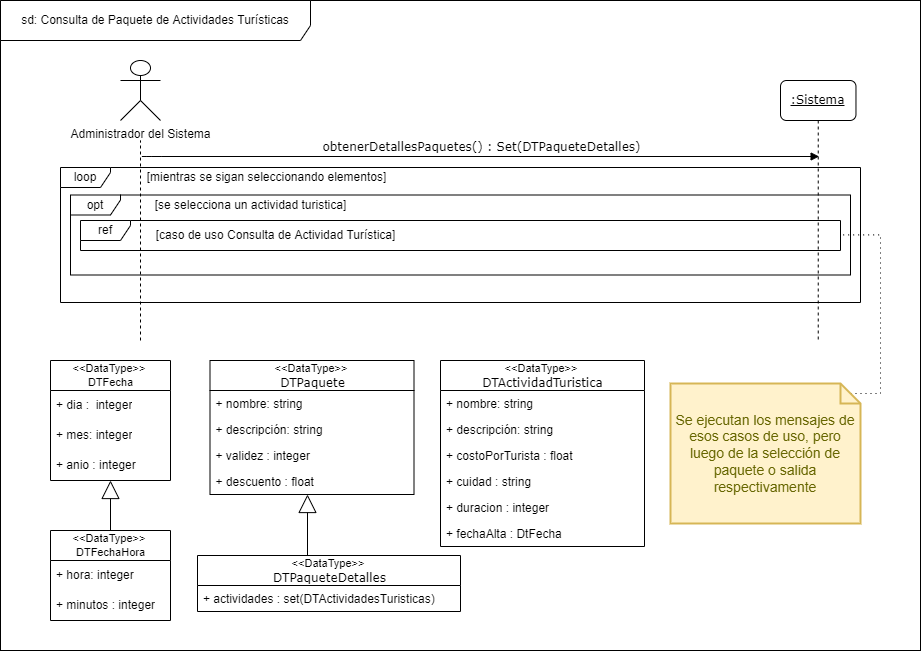

The diagram above was exported from draw.io. Its source (the exported page's mxGraphModel, read from the mxfile embedded in the PNG):
<mxGraphModel dx="981" dy="591" grid="1" gridSize="10" guides="1" tooltips="1" connect="1" arrows="1" fold="1" page="1" pageScale="1" pageWidth="827" pageHeight="1169" math="0" shadow="0">
  <root>
    <mxCell id="0" />
    <mxCell id="1" parent="0" />
    <mxCell id="HnbzENPpCUZfOSgx5tsK-1" value="" style="rounded=0;whiteSpace=wrap;html=1;fontSize=12;" parent="1" vertex="1">
      <mxGeometry x="40" y="30" width="920" height="650" as="geometry" />
    </mxCell>
    <mxCell id="HnbzENPpCUZfOSgx5tsK-2" value="sd:&amp;nbsp;Consulta de Paquete de Actividades Turísticas" style="shape=umlFrame;whiteSpace=wrap;html=1;width=310;height=40;" parent="1" vertex="1">
      <mxGeometry x="40" y="30" width="920" height="650" as="geometry" />
    </mxCell>
    <mxCell id="HnbzENPpCUZfOSgx5tsK-3" value="Administrador del Sistema" style="shape=umlActor;verticalLabelPosition=bottom;verticalAlign=top;html=1;outlineConnect=0;rounded=1;" parent="1" vertex="1">
      <mxGeometry x="160" y="90" width="40" height="60" as="geometry" />
    </mxCell>
    <mxCell id="HnbzENPpCUZfOSgx5tsK-6" value="" style="endArrow=none;dashed=1;html=1;" parent="1" edge="1">
      <mxGeometry width="50" height="50" relative="1" as="geometry">
        <mxPoint x="180" y="370" as="sourcePoint" />
        <mxPoint x="180" y="170" as="targetPoint" />
      </mxGeometry>
    </mxCell>
    <mxCell id="HnbzENPpCUZfOSgx5tsK-7" value="&lt;u&gt;:Sistema&lt;/u&gt;" style="shape=umlLifeline;perimeter=lifelinePerimeter;whiteSpace=wrap;html=1;container=1;collapsible=0;recursiveResize=0;outlineConnect=0;rounded=1;shadow=0;comic=0;labelBackgroundColor=none;strokeWidth=1;fontFamily=Verdana;fontSize=12;align=center;" parent="1" vertex="1">
      <mxGeometry x="820" y="110" width="75.47" height="260" as="geometry" />
    </mxCell>
    <mxCell id="HnbzENPpCUZfOSgx5tsK-8" value="loop" style="shape=umlFrame;whiteSpace=wrap;html=1;width=50;height=20;" parent="1" vertex="1">
      <mxGeometry x="100" y="197" width="800" height="135" as="geometry" />
    </mxCell>
    <mxCell id="HnbzENPpCUZfOSgx5tsK-9" value="opt" style="shape=umlFrame;whiteSpace=wrap;html=1;width=50;height=20;" parent="1" vertex="1">
      <mxGeometry x="110" y="224.5" width="780" height="80" as="geometry" />
    </mxCell>
    <mxCell id="HnbzENPpCUZfOSgx5tsK-10" style="edgeStyle=orthogonalEdgeStyle;rounded=0;orthogonalLoop=1;jettySize=auto;html=1;fontSize=12;endArrow=none;endFill=0;endSize=16;startArrow=block;startFill=0;startSize=16;entryX=0.5;entryY=0;entryDx=0;entryDy=0;" parent="1" source="HnbzENPpCUZfOSgx5tsK-11" target="HnbzENPpCUZfOSgx5tsK-22" edge="1">
      <mxGeometry relative="1" as="geometry">
        <mxPoint x="360.50000000000045" y="1364" as="sourcePoint" />
        <mxPoint x="346.4170588235297" y="740" as="targetPoint" />
        <Array as="points">
          <mxPoint x="347" y="585" />
        </Array>
      </mxGeometry>
    </mxCell>
    <mxCell id="HnbzENPpCUZfOSgx5tsK-11" value="&amp;lt;&amp;lt;DataType&amp;gt;&amp;gt;&amp;nbsp;&lt;span style=&quot;font-family: &amp;quot;verdana&amp;quot; ; font-size: 12px&quot;&gt;&lt;br&gt;DTPaquete&lt;/span&gt;" style="swimlane;fontStyle=0;childLayout=stackLayout;horizontal=1;startSize=30;horizontalStack=0;resizeParent=1;resizeParentMax=0;resizeLast=0;collapsible=1;marginBottom=0;sketch=0;fontSize=11;gradientColor=none;html=1;" parent="1" vertex="1">
      <mxGeometry x="249.5" y="390" width="204" height="134" as="geometry" />
    </mxCell>
    <mxCell id="HnbzENPpCUZfOSgx5tsK-12" value="+ nombre: string" style="text;strokeColor=none;fillColor=none;align=left;verticalAlign=top;spacingLeft=4;spacingRight=4;overflow=hidden;rotatable=0;points=[[0,0.5],[1,0.5]];portConstraint=eastwest;" parent="HnbzENPpCUZfOSgx5tsK-11" vertex="1">
      <mxGeometry y="30" width="204" height="26" as="geometry" />
    </mxCell>
    <mxCell id="HnbzENPpCUZfOSgx5tsK-13" value="+ descripción: string" style="text;strokeColor=none;fillColor=none;align=left;verticalAlign=top;spacingLeft=4;spacingRight=4;overflow=hidden;rotatable=0;points=[[0,0.5],[1,0.5]];portConstraint=eastwest;" parent="HnbzENPpCUZfOSgx5tsK-11" vertex="1">
      <mxGeometry y="56" width="204" height="26" as="geometry" />
    </mxCell>
    <mxCell id="HnbzENPpCUZfOSgx5tsK-14" value="+ validez : integer" style="text;strokeColor=none;fillColor=none;align=left;verticalAlign=top;spacingLeft=4;spacingRight=4;overflow=hidden;rotatable=0;points=[[0,0.5],[1,0.5]];portConstraint=eastwest;" parent="HnbzENPpCUZfOSgx5tsK-11" vertex="1">
      <mxGeometry y="82" width="204" height="26" as="geometry" />
    </mxCell>
    <mxCell id="HnbzENPpCUZfOSgx5tsK-15" value="+ descuento : float" style="text;strokeColor=none;fillColor=none;align=left;verticalAlign=top;spacingLeft=4;spacingRight=4;overflow=hidden;rotatable=0;points=[[0,0.5],[1,0.5]];portConstraint=eastwest;" parent="HnbzENPpCUZfOSgx5tsK-11" vertex="1">
      <mxGeometry y="108" width="204" height="26" as="geometry" />
    </mxCell>
    <mxCell id="HnbzENPpCUZfOSgx5tsK-18" value="[se selecciona un actividad turistica]" style="text;html=1;align=center;verticalAlign=middle;resizable=0;points=[];autosize=1;strokeColor=none;fillColor=none;" parent="1" vertex="1">
      <mxGeometry x="185" y="220" width="210" height="30" as="geometry" />
    </mxCell>
    <mxCell id="HnbzENPpCUZfOSgx5tsK-21" value="[mientras se sigan seleccionando elementos]" style="text;html=1;align=center;verticalAlign=middle;resizable=0;points=[];autosize=1;strokeColor=none;fillColor=none;" parent="1" vertex="1">
      <mxGeometry x="181" y="197" width="250" height="20" as="geometry" />
    </mxCell>
    <mxCell id="HnbzENPpCUZfOSgx5tsK-22" value="&amp;lt;&amp;lt;DataType&amp;gt;&amp;gt;&amp;nbsp;&lt;span style=&quot;font-family: &amp;quot;verdana&amp;quot; ; font-size: 12px&quot;&gt;&lt;br&gt;&lt;/span&gt;&lt;span style=&quot;font-family: verdana; font-size: 12px;&quot;&gt;DTPaquete&lt;/span&gt;&lt;span style=&quot;font-family: &amp;quot;verdana&amp;quot; ; font-size: 12px&quot;&gt;Detalles&lt;/span&gt;" style="swimlane;fontStyle=0;childLayout=stackLayout;horizontal=1;startSize=30;horizontalStack=0;resizeParent=1;resizeParentMax=0;resizeLast=0;collapsible=1;marginBottom=0;sketch=0;fontSize=11;gradientColor=none;html=1;" parent="1" vertex="1">
      <mxGeometry x="237" y="585" width="263" height="56" as="geometry" />
    </mxCell>
    <mxCell id="HnbzENPpCUZfOSgx5tsK-23" value="+ actividades : set(DTActividadesTuristicas)" style="text;strokeColor=none;fillColor=none;align=left;verticalAlign=top;spacingLeft=4;spacingRight=4;overflow=hidden;rotatable=0;points=[[0,0.5],[1,0.5]];portConstraint=eastwest;" parent="HnbzENPpCUZfOSgx5tsK-22" vertex="1">
      <mxGeometry y="30" width="263" height="26" as="geometry" />
    </mxCell>
    <mxCell id="HnbzENPpCUZfOSgx5tsK-25" value="&amp;lt;&amp;lt;DataType&amp;gt;&amp;gt;&amp;nbsp;&lt;br&gt;DTFecha" style="swimlane;fontStyle=0;childLayout=stackLayout;horizontal=1;startSize=30;horizontalStack=0;resizeParent=1;resizeParentMax=0;resizeLast=0;collapsible=1;marginBottom=0;sketch=0;fontSize=11;gradientColor=none;html=1;" parent="1" vertex="1">
      <mxGeometry x="90" y="390" width="120" height="120" as="geometry" />
    </mxCell>
    <mxCell id="HnbzENPpCUZfOSgx5tsK-26" value="+ dia :&amp;nbsp; integer" style="text;strokeColor=none;fillColor=none;align=left;verticalAlign=middle;spacingLeft=4;spacingRight=4;overflow=hidden;points=[[0,0.5],[1,0.5]];portConstraint=eastwest;rotatable=0;sketch=0;fontSize=12;html=1;" parent="HnbzENPpCUZfOSgx5tsK-25" vertex="1">
      <mxGeometry y="30" width="120" height="30" as="geometry" />
    </mxCell>
    <mxCell id="HnbzENPpCUZfOSgx5tsK-27" value="+ mes: integer" style="text;strokeColor=none;fillColor=none;align=left;verticalAlign=middle;spacingLeft=4;spacingRight=4;overflow=hidden;points=[[0,0.5],[1,0.5]];portConstraint=eastwest;rotatable=0;sketch=0;fontSize=12;html=1;" parent="HnbzENPpCUZfOSgx5tsK-25" vertex="1">
      <mxGeometry y="60" width="120" height="30" as="geometry" />
    </mxCell>
    <mxCell id="HnbzENPpCUZfOSgx5tsK-28" value="+ anio : integer" style="text;strokeColor=none;fillColor=none;align=left;verticalAlign=middle;spacingLeft=4;spacingRight=4;overflow=hidden;points=[[0,0.5],[1,0.5]];portConstraint=eastwest;rotatable=0;sketch=0;fontSize=12;html=1;" parent="HnbzENPpCUZfOSgx5tsK-25" vertex="1">
      <mxGeometry y="90" width="120" height="30" as="geometry" />
    </mxCell>
    <mxCell id="HnbzENPpCUZfOSgx5tsK-29" style="edgeStyle=orthogonalEdgeStyle;rounded=0;orthogonalLoop=1;jettySize=auto;html=1;fontSize=12;startArrow=none;startFill=0;endArrow=block;endFill=0;startSize=16;endSize=16;exitX=0.5;exitY=0;exitDx=0;exitDy=0;" parent="1" source="HnbzENPpCUZfOSgx5tsK-30" target="HnbzENPpCUZfOSgx5tsK-25" edge="1">
      <mxGeometry relative="1" as="geometry">
        <mxPoint x="538.9999999999998" y="565" as="sourcePoint" />
      </mxGeometry>
    </mxCell>
    <mxCell id="HnbzENPpCUZfOSgx5tsK-30" value="&amp;lt;&amp;lt;DataType&amp;gt;&amp;gt;&amp;nbsp;&lt;br&gt;DTFechaHora" style="swimlane;fontStyle=0;childLayout=stackLayout;horizontal=1;startSize=30;horizontalStack=0;resizeParent=1;resizeParentMax=0;resizeLast=0;collapsible=1;marginBottom=0;sketch=0;fontSize=11;gradientColor=none;html=1;" parent="1" vertex="1">
      <mxGeometry x="90" y="560" width="120" height="90" as="geometry" />
    </mxCell>
    <mxCell id="HnbzENPpCUZfOSgx5tsK-31" value="+ hora: integer" style="text;strokeColor=none;fillColor=none;align=left;verticalAlign=middle;spacingLeft=4;spacingRight=4;overflow=hidden;points=[[0,0.5],[1,0.5]];portConstraint=eastwest;rotatable=0;sketch=0;fontSize=12;html=1;" parent="HnbzENPpCUZfOSgx5tsK-30" vertex="1">
      <mxGeometry y="30" width="120" height="30" as="geometry" />
    </mxCell>
    <mxCell id="HnbzENPpCUZfOSgx5tsK-32" value="+ minutos : integer" style="text;strokeColor=none;fillColor=none;align=left;verticalAlign=middle;spacingLeft=4;spacingRight=4;overflow=hidden;points=[[0,0.5],[1,0.5]];portConstraint=eastwest;rotatable=0;sketch=0;fontSize=12;html=1;" parent="HnbzENPpCUZfOSgx5tsK-30" vertex="1">
      <mxGeometry y="60" width="120" height="30" as="geometry" />
    </mxCell>
    <mxCell id="HnbzENPpCUZfOSgx5tsK-33" value="obtenerDetallesPaquetes() : Set(&lt;span style=&quot;font-family: verdana;&quot;&gt;DTPaquete&lt;/span&gt;&lt;span style=&quot;font-family: verdana;&quot;&gt;Detalles&lt;/span&gt;)" style="html=1;verticalAlign=bottom;endArrow=block;labelBackgroundColor=none;fontFamily=Verdana;fontSize=12;edgeStyle=elbowEdgeStyle;elbow=vertical;" parent="1" edge="1">
      <mxGeometry x="0.0048" relative="1" as="geometry">
        <mxPoint x="181.3800000000001" y="186" as="sourcePoint" />
        <mxPoint x="858.6149999999998" y="186" as="targetPoint" />
        <Array as="points">
          <mxPoint x="191.38" y="186" />
        </Array>
        <mxPoint as="offset" />
      </mxGeometry>
    </mxCell>
    <mxCell id="HnbzENPpCUZfOSgx5tsK-34" value="ref" style="shape=umlFrame;whiteSpace=wrap;html=1;width=50;height=20;" parent="1" vertex="1">
      <mxGeometry x="120" y="250" width="760" height="30" as="geometry" />
    </mxCell>
    <mxCell id="HnbzENPpCUZfOSgx5tsK-35" style="edgeStyle=orthogonalEdgeStyle;rounded=0;orthogonalLoop=1;jettySize=auto;html=1;dashed=1;dashPattern=1 4;endArrow=none;endFill=0;entryX=0.995;entryY=0.493;entryDx=0;entryDy=0;entryPerimeter=0;" parent="1" target="HnbzENPpCUZfOSgx5tsK-40" edge="1">
      <mxGeometry relative="1" as="geometry">
        <mxPoint x="940" y="450" as="targetPoint" />
        <mxPoint x="880" y="450" as="sourcePoint" />
      </mxGeometry>
    </mxCell>
    <mxCell id="HnbzENPpCUZfOSgx5tsK-37" value="[caso de uso&amp;nbsp;Consulta de Actividad Turística]" style="text;html=1;align=center;verticalAlign=middle;resizable=0;points=[];autosize=1;strokeColor=none;fillColor=none;" parent="1" vertex="1">
      <mxGeometry x="185" y="249.5" width="260" height="30" as="geometry" />
    </mxCell>
    <mxCell id="HnbzENPpCUZfOSgx5tsK-39" style="edgeStyle=orthogonalEdgeStyle;rounded=0;orthogonalLoop=1;jettySize=auto;html=1;entryX=0.999;entryY=0.48;entryDx=0;entryDy=0;entryPerimeter=0;dashed=1;endArrow=none;endFill=0;exitX=0;exitY=0;exitDx=180;exitDy=10;exitPerimeter=0;dashPattern=1 4;" parent="1" source="HnbzENPpCUZfOSgx5tsK-40" target="HnbzENPpCUZfOSgx5tsK-34" edge="1">
      <mxGeometry relative="1" as="geometry">
        <Array as="points">
          <mxPoint x="920" y="423" />
          <mxPoint x="920" y="264" />
        </Array>
      </mxGeometry>
    </mxCell>
    <mxCell id="HnbzENPpCUZfOSgx5tsK-40" value="Se ejecutan los mensajes de esos casos de uso, pero luego de la selección de paquete o salida respectivamente" style="shape=note;strokeWidth=2;fontSize=14;size=20;whiteSpace=wrap;html=1;fillColor=#fff2cc;strokeColor=#d6b656;fontColor=#666600;" parent="1" vertex="1">
      <mxGeometry x="710" y="413" width="190" height="140" as="geometry" />
    </mxCell>
    <mxCell id="HnbzENPpCUZfOSgx5tsK-42" value="&amp;lt;&amp;lt;DataType&amp;gt;&amp;gt;&amp;nbsp;&lt;span style=&quot;font-family: &amp;quot;verdana&amp;quot; ; font-size: 12px&quot;&gt;&lt;br&gt;DTActividadTuristica&lt;/span&gt;" style="swimlane;fontStyle=0;childLayout=stackLayout;horizontal=1;startSize=30;horizontalStack=0;resizeParent=1;resizeParentMax=0;resizeLast=0;collapsible=1;marginBottom=0;sketch=0;fontSize=11;gradientColor=none;html=1;" parent="1" vertex="1">
      <mxGeometry x="480" y="390" width="204" height="186" as="geometry" />
    </mxCell>
    <mxCell id="HnbzENPpCUZfOSgx5tsK-43" value="+ nombre: string" style="text;strokeColor=none;fillColor=none;align=left;verticalAlign=top;spacingLeft=4;spacingRight=4;overflow=hidden;rotatable=0;points=[[0,0.5],[1,0.5]];portConstraint=eastwest;" parent="HnbzENPpCUZfOSgx5tsK-42" vertex="1">
      <mxGeometry y="30" width="204" height="26" as="geometry" />
    </mxCell>
    <mxCell id="HnbzENPpCUZfOSgx5tsK-44" value="+ descripción: string" style="text;strokeColor=none;fillColor=none;align=left;verticalAlign=top;spacingLeft=4;spacingRight=4;overflow=hidden;rotatable=0;points=[[0,0.5],[1,0.5]];portConstraint=eastwest;" parent="HnbzENPpCUZfOSgx5tsK-42" vertex="1">
      <mxGeometry y="56" width="204" height="26" as="geometry" />
    </mxCell>
    <mxCell id="HnbzENPpCUZfOSgx5tsK-45" value="+ costoPorTurista : float" style="text;strokeColor=none;fillColor=none;align=left;verticalAlign=top;spacingLeft=4;spacingRight=4;overflow=hidden;rotatable=0;points=[[0,0.5],[1,0.5]];portConstraint=eastwest;" parent="HnbzENPpCUZfOSgx5tsK-42" vertex="1">
      <mxGeometry y="82" width="204" height="26" as="geometry" />
    </mxCell>
    <mxCell id="HnbzENPpCUZfOSgx5tsK-46" value="+ cuidad : string" style="text;strokeColor=none;fillColor=none;align=left;verticalAlign=top;spacingLeft=4;spacingRight=4;overflow=hidden;rotatable=0;points=[[0,0.5],[1,0.5]];portConstraint=eastwest;" parent="HnbzENPpCUZfOSgx5tsK-42" vertex="1">
      <mxGeometry y="108" width="204" height="26" as="geometry" />
    </mxCell>
    <mxCell id="HnbzENPpCUZfOSgx5tsK-47" value="+ duracion : integer" style="text;strokeColor=none;fillColor=none;align=left;verticalAlign=top;spacingLeft=4;spacingRight=4;overflow=hidden;rotatable=0;points=[[0,0.5],[1,0.5]];portConstraint=eastwest;" parent="HnbzENPpCUZfOSgx5tsK-42" vertex="1">
      <mxGeometry y="134" width="204" height="26" as="geometry" />
    </mxCell>
    <mxCell id="HnbzENPpCUZfOSgx5tsK-48" value="+ fechaAlta : DtFecha" style="text;strokeColor=none;fillColor=none;align=left;verticalAlign=top;spacingLeft=4;spacingRight=4;overflow=hidden;rotatable=0;points=[[0,0.5],[1,0.5]];portConstraint=eastwest;" parent="HnbzENPpCUZfOSgx5tsK-42" vertex="1">
      <mxGeometry y="160" width="204" height="26" as="geometry" />
    </mxCell>
  </root>
</mxGraphModel>